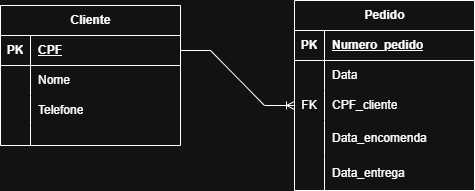

The diagram above was exported from draw.io. Its source (the exported page's mxGraphModel, read from the mxfile embedded in the PNG):
<mxGraphModel dx="1042" dy="562" grid="1" gridSize="10" guides="1" tooltips="1" connect="1" arrows="1" fold="1" page="1" pageScale="1" pageWidth="827" pageHeight="1169" math="0" shadow="0">
  <root>
    <mxCell id="0" />
    <mxCell id="1" parent="0" />
    <mxCell id="17NXE24TcDKbUYleLSBt-3" parent="1" style="shape=table;startSize=30;container=1;collapsible=1;childLayout=tableLayout;fixedRows=1;rowLines=0;fontStyle=1;align=center;resizeLast=1;html=1;" value="Cliente" vertex="1">
      <mxGeometry height="140" width="180" x="120" y="70" as="geometry" />
    </mxCell>
    <mxCell id="17NXE24TcDKbUYleLSBt-4" parent="17NXE24TcDKbUYleLSBt-3" style="shape=tableRow;horizontal=0;startSize=0;swimlaneHead=0;swimlaneBody=0;fillColor=none;collapsible=0;dropTarget=0;points=[[0,0.5],[1,0.5]];portConstraint=eastwest;top=0;left=0;right=0;bottom=1;" value="" vertex="1">
      <mxGeometry height="30" width="180" y="30" as="geometry" />
    </mxCell>
    <mxCell id="17NXE24TcDKbUYleLSBt-5" parent="17NXE24TcDKbUYleLSBt-4" style="shape=partialRectangle;connectable=0;fillColor=none;top=0;left=0;bottom=0;right=0;fontStyle=1;overflow=hidden;whiteSpace=wrap;html=1;" value="PK" vertex="1">
      <mxGeometry height="30" width="30" as="geometry">
        <mxRectangle height="30" width="30" as="alternateBounds" />
      </mxGeometry>
    </mxCell>
    <mxCell id="17NXE24TcDKbUYleLSBt-6" parent="17NXE24TcDKbUYleLSBt-4" style="shape=partialRectangle;connectable=0;fillColor=none;top=0;left=0;bottom=0;right=0;align=left;spacingLeft=6;fontStyle=5;overflow=hidden;whiteSpace=wrap;html=1;" value="CPF" vertex="1">
      <mxGeometry height="30" width="150" x="30" as="geometry">
        <mxRectangle height="30" width="150" as="alternateBounds" />
      </mxGeometry>
    </mxCell>
    <mxCell id="17NXE24TcDKbUYleLSBt-7" parent="17NXE24TcDKbUYleLSBt-3" style="shape=tableRow;horizontal=0;startSize=0;swimlaneHead=0;swimlaneBody=0;fillColor=none;collapsible=0;dropTarget=0;points=[[0,0.5],[1,0.5]];portConstraint=eastwest;top=0;left=0;right=0;bottom=0;" value="" vertex="1">
      <mxGeometry height="30" width="180" y="60" as="geometry" />
    </mxCell>
    <mxCell id="17NXE24TcDKbUYleLSBt-8" parent="17NXE24TcDKbUYleLSBt-7" style="shape=partialRectangle;connectable=0;fillColor=none;top=0;left=0;bottom=0;right=0;editable=1;overflow=hidden;whiteSpace=wrap;html=1;" value="" vertex="1">
      <mxGeometry height="30" width="30" as="geometry">
        <mxRectangle height="30" width="30" as="alternateBounds" />
      </mxGeometry>
    </mxCell>
    <mxCell id="17NXE24TcDKbUYleLSBt-9" parent="17NXE24TcDKbUYleLSBt-7" style="shape=partialRectangle;connectable=0;fillColor=none;top=0;left=0;bottom=0;right=0;align=left;spacingLeft=6;overflow=hidden;whiteSpace=wrap;html=1;" value="Nome" vertex="1">
      <mxGeometry height="30" width="150" x="30" as="geometry">
        <mxRectangle height="30" width="150" as="alternateBounds" />
      </mxGeometry>
    </mxCell>
    <mxCell id="17NXE24TcDKbUYleLSBt-10" parent="17NXE24TcDKbUYleLSBt-3" style="shape=tableRow;horizontal=0;startSize=0;swimlaneHead=0;swimlaneBody=0;fillColor=none;collapsible=0;dropTarget=0;points=[[0,0.5],[1,0.5]];portConstraint=eastwest;top=0;left=0;right=0;bottom=0;" value="" vertex="1">
      <mxGeometry height="30" width="180" y="90" as="geometry" />
    </mxCell>
    <mxCell id="17NXE24TcDKbUYleLSBt-11" parent="17NXE24TcDKbUYleLSBt-10" style="shape=partialRectangle;connectable=0;fillColor=none;top=0;left=0;bottom=0;right=0;editable=1;overflow=hidden;whiteSpace=wrap;html=1;" value="" vertex="1">
      <mxGeometry height="30" width="30" as="geometry">
        <mxRectangle height="30" width="30" as="alternateBounds" />
      </mxGeometry>
    </mxCell>
    <mxCell id="17NXE24TcDKbUYleLSBt-12" parent="17NXE24TcDKbUYleLSBt-10" style="shape=partialRectangle;connectable=0;fillColor=none;top=0;left=0;bottom=0;right=0;align=left;spacingLeft=6;overflow=hidden;whiteSpace=wrap;html=1;" value="Telefone" vertex="1">
      <mxGeometry height="30" width="150" x="30" as="geometry">
        <mxRectangle height="30" width="150" as="alternateBounds" />
      </mxGeometry>
    </mxCell>
    <mxCell id="17NXE24TcDKbUYleLSBt-13" parent="17NXE24TcDKbUYleLSBt-3" style="shape=tableRow;horizontal=0;startSize=0;swimlaneHead=0;swimlaneBody=0;fillColor=none;collapsible=0;dropTarget=0;points=[[0,0.5],[1,0.5]];portConstraint=eastwest;top=0;left=0;right=0;bottom=0;" value="" vertex="1">
      <mxGeometry height="20" width="180" y="120" as="geometry" />
    </mxCell>
    <mxCell id="17NXE24TcDKbUYleLSBt-14" parent="17NXE24TcDKbUYleLSBt-13" style="shape=partialRectangle;connectable=0;fillColor=none;top=0;left=0;bottom=0;right=0;editable=1;overflow=hidden;whiteSpace=wrap;html=1;" value="" vertex="1">
      <mxGeometry height="20" width="30" as="geometry">
        <mxRectangle height="20" width="30" as="alternateBounds" />
      </mxGeometry>
    </mxCell>
    <mxCell id="17NXE24TcDKbUYleLSBt-15" parent="17NXE24TcDKbUYleLSBt-13" style="shape=partialRectangle;connectable=0;fillColor=none;top=0;left=0;bottom=0;right=0;align=left;spacingLeft=6;overflow=hidden;whiteSpace=wrap;html=1;" value="" vertex="1">
      <mxGeometry height="20" width="150" x="30" as="geometry">
        <mxRectangle height="20" width="150" as="alternateBounds" />
      </mxGeometry>
    </mxCell>
    <mxCell id="17NXE24TcDKbUYleLSBt-16" parent="1" style="shape=table;startSize=30;container=1;collapsible=1;childLayout=tableLayout;fixedRows=1;rowLines=0;fontStyle=1;align=center;resizeLast=1;html=1;" value="Pedido" vertex="1">
      <mxGeometry height="190" width="180" x="414" y="65" as="geometry" />
    </mxCell>
    <mxCell id="17NXE24TcDKbUYleLSBt-17" parent="17NXE24TcDKbUYleLSBt-16" style="shape=tableRow;horizontal=0;startSize=0;swimlaneHead=0;swimlaneBody=0;fillColor=none;collapsible=0;dropTarget=0;points=[[0,0.5],[1,0.5]];portConstraint=eastwest;top=0;left=0;right=0;bottom=1;" value="" vertex="1">
      <mxGeometry height="30" width="180" y="30" as="geometry" />
    </mxCell>
    <mxCell id="17NXE24TcDKbUYleLSBt-18" parent="17NXE24TcDKbUYleLSBt-17" style="shape=partialRectangle;connectable=0;fillColor=none;top=0;left=0;bottom=0;right=0;fontStyle=1;overflow=hidden;whiteSpace=wrap;html=1;" value="PK" vertex="1">
      <mxGeometry height="30" width="30" as="geometry">
        <mxRectangle height="30" width="30" as="alternateBounds" />
      </mxGeometry>
    </mxCell>
    <mxCell id="17NXE24TcDKbUYleLSBt-19" parent="17NXE24TcDKbUYleLSBt-17" style="shape=partialRectangle;connectable=0;fillColor=none;top=0;left=0;bottom=0;right=0;align=left;spacingLeft=6;fontStyle=5;overflow=hidden;whiteSpace=wrap;html=1;" value="Numero_pedido" vertex="1">
      <mxGeometry height="30" width="150" x="30" as="geometry">
        <mxRectangle height="30" width="150" as="alternateBounds" />
      </mxGeometry>
    </mxCell>
    <mxCell id="17NXE24TcDKbUYleLSBt-20" parent="17NXE24TcDKbUYleLSBt-16" style="shape=tableRow;horizontal=0;startSize=0;swimlaneHead=0;swimlaneBody=0;fillColor=none;collapsible=0;dropTarget=0;points=[[0,0.5],[1,0.5]];portConstraint=eastwest;top=0;left=0;right=0;bottom=0;" value="" vertex="1">
      <mxGeometry height="30" width="180" y="60" as="geometry" />
    </mxCell>
    <mxCell id="17NXE24TcDKbUYleLSBt-21" parent="17NXE24TcDKbUYleLSBt-20" style="shape=partialRectangle;connectable=0;fillColor=none;top=0;left=0;bottom=0;right=0;editable=1;overflow=hidden;whiteSpace=wrap;html=1;" value="" vertex="1">
      <mxGeometry height="30" width="30" as="geometry">
        <mxRectangle height="30" width="30" as="alternateBounds" />
      </mxGeometry>
    </mxCell>
    <mxCell id="17NXE24TcDKbUYleLSBt-22" parent="17NXE24TcDKbUYleLSBt-20" style="shape=partialRectangle;connectable=0;fillColor=none;top=0;left=0;bottom=0;right=0;align=left;spacingLeft=6;overflow=hidden;whiteSpace=wrap;html=1;" value="Data" vertex="1">
      <mxGeometry height="30" width="150" x="30" as="geometry">
        <mxRectangle height="30" width="150" as="alternateBounds" />
      </mxGeometry>
    </mxCell>
    <mxCell id="17NXE24TcDKbUYleLSBt-23" parent="17NXE24TcDKbUYleLSBt-16" style="shape=tableRow;horizontal=0;startSize=0;swimlaneHead=0;swimlaneBody=0;fillColor=none;collapsible=0;dropTarget=0;points=[[0,0.5],[1,0.5]];portConstraint=eastwest;top=0;left=0;right=0;bottom=0;" value="" vertex="1">
      <mxGeometry height="30" width="180" y="90" as="geometry" />
    </mxCell>
    <mxCell id="17NXE24TcDKbUYleLSBt-24" parent="17NXE24TcDKbUYleLSBt-23" style="shape=partialRectangle;connectable=0;fillColor=none;top=0;left=0;bottom=0;right=0;editable=1;overflow=hidden;whiteSpace=wrap;html=1;" value="FK" vertex="1">
      <mxGeometry height="30" width="30" as="geometry">
        <mxRectangle height="30" width="30" as="alternateBounds" />
      </mxGeometry>
    </mxCell>
    <mxCell id="17NXE24TcDKbUYleLSBt-25" parent="17NXE24TcDKbUYleLSBt-23" style="shape=partialRectangle;connectable=0;fillColor=none;top=0;left=0;bottom=0;right=0;align=left;spacingLeft=6;overflow=hidden;whiteSpace=wrap;html=1;" value="CPF_cliente" vertex="1">
      <mxGeometry height="30" width="150" x="30" as="geometry">
        <mxRectangle height="30" width="150" as="alternateBounds" />
      </mxGeometry>
    </mxCell>
    <mxCell id="17NXE24TcDKbUYleLSBt-26" parent="17NXE24TcDKbUYleLSBt-16" style="shape=tableRow;horizontal=0;startSize=0;swimlaneHead=0;swimlaneBody=0;fillColor=none;collapsible=0;dropTarget=0;points=[[0,0.5],[1,0.5]];portConstraint=eastwest;top=0;left=0;right=0;bottom=0;" value="" vertex="1">
      <mxGeometry height="35" width="180" y="120" as="geometry" />
    </mxCell>
    <mxCell id="17NXE24TcDKbUYleLSBt-27" parent="17NXE24TcDKbUYleLSBt-26" style="shape=partialRectangle;connectable=0;fillColor=none;top=0;left=0;bottom=0;right=0;editable=1;overflow=hidden;whiteSpace=wrap;html=1;" value="" vertex="1">
      <mxGeometry height="35" width="30" as="geometry">
        <mxRectangle height="35" width="30" as="alternateBounds" />
      </mxGeometry>
    </mxCell>
    <mxCell id="17NXE24TcDKbUYleLSBt-28" parent="17NXE24TcDKbUYleLSBt-26" style="shape=partialRectangle;connectable=0;fillColor=none;top=0;left=0;bottom=0;right=0;align=left;spacingLeft=6;overflow=hidden;whiteSpace=wrap;html=1;" value="Data_encomenda" vertex="1">
      <mxGeometry height="35" width="150" x="30" as="geometry">
        <mxRectangle height="35" width="150" as="alternateBounds" />
      </mxGeometry>
    </mxCell>
    <mxCell id="y6CSjFLmJIQi1d8iHWD--1" parent="17NXE24TcDKbUYleLSBt-16" style="shape=tableRow;horizontal=0;startSize=0;swimlaneHead=0;swimlaneBody=0;fillColor=none;collapsible=0;dropTarget=0;points=[[0,0.5],[1,0.5]];portConstraint=eastwest;top=0;left=0;right=0;bottom=0;" value="" vertex="1">
      <mxGeometry height="35" width="180" y="155" as="geometry" />
    </mxCell>
    <mxCell id="y6CSjFLmJIQi1d8iHWD--2" parent="y6CSjFLmJIQi1d8iHWD--1" style="shape=partialRectangle;connectable=0;fillColor=none;top=0;left=0;bottom=0;right=0;editable=1;overflow=hidden;whiteSpace=wrap;html=1;" value="" vertex="1">
      <mxGeometry height="35" width="30" as="geometry">
        <mxRectangle height="35" width="30" as="alternateBounds" />
      </mxGeometry>
    </mxCell>
    <mxCell id="y6CSjFLmJIQi1d8iHWD--3" parent="y6CSjFLmJIQi1d8iHWD--1" style="shape=partialRectangle;connectable=0;fillColor=none;top=0;left=0;bottom=0;right=0;align=left;spacingLeft=6;overflow=hidden;whiteSpace=wrap;html=1;" value="Data_entrega" vertex="1">
      <mxGeometry height="35" width="150" x="30" as="geometry">
        <mxRectangle height="35" width="150" as="alternateBounds" />
      </mxGeometry>
    </mxCell>
    <mxCell id="y6CSjFLmJIQi1d8iHWD--4" edge="1" parent="1" source="17NXE24TcDKbUYleLSBt-4" style="edgeStyle=entityRelationEdgeStyle;fontSize=12;html=1;endArrow=ERoneToMany;rounded=0;entryX=0;entryY=0.5;entryDx=0;entryDy=0;" target="17NXE24TcDKbUYleLSBt-23" value="">
      <mxGeometry height="100" relative="1" width="100" as="geometry">
        <mxPoint x="360" y="140" as="sourcePoint" />
        <mxPoint x="460" y="40" as="targetPoint" />
      </mxGeometry>
    </mxCell>
  </root>
</mxGraphModel>